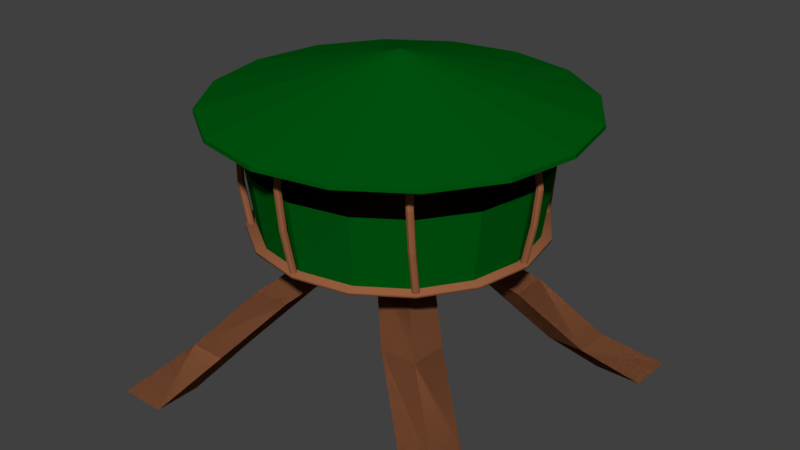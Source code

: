 # Source: ArrowTower_2.blend  (saved by Blender 2.79.0; exported with 4.5.12 LTS)
import bpy
from mathutils import Matrix  # noqa: F401  (used for matrix-valued properties, if any)

bpy.ops.wm.read_factory_settings(use_empty=True)
scene = bpy.context.scene
scene.name = 'Scene'

# ---- collections
col_collection_1 = bpy.data.collections.new('Collection 1'); scene.collection.children.link(col_collection_1)

# ---- materials (node trees are filled in below, after node groups)
mat_green_stuff = bpy.data.materials.new('green stuff')
mat_green_stuff.alpha_threshold = 0.0
mat_green_stuff.use_transparent_shadow = False
mat_green_stuff.diffuse_color = (0.0, 0.09462, 0.005318, 1.0)
mat_green_stuff.roughness = 0.5
mat_wood = bpy.data.materials.new('wood')
mat_wood.alpha_threshold = 0.0
mat_wood.use_transparent_shadow = False
mat_wood.diffuse_color = (0.2957, 0.1115, 0.0496, 1.0)
mat_wood.roughness = 0.5

# ---- material node trees

# ---- world
world_world = bpy.data.worlds.new('World'); scene.world = world_world
world_world.color = (0.05088, 0.05088, 0.05088)
world_world.use_sun_shadow = False
world_world.sun_shadow_jitter_overblur = 0.0
world_world.cycles.sampling_method = 'MANUAL'

# ---- meshes
me_circle_003 = bpy.data.meshes.new('Circle.003')
me_circle_003.from_pydata([(-0.3567, 0.8612, -0.03951), (-0.6591, 0.6591, -0.03951), (-0.8612, 0.3567, -0.03951), (-0.9321, -4.125e-08, -0.03951), (-0.8612, -0.3567, -0.03951), (-0.6591, -0.6591, -0.03951), (-0.3567, -0.8612, -0.03951), (-0.3854, 0.9245, 0.4454), (-0.7067, 0.7079, 0.4454), (-0.9207, 0.3877, 0.4454), (-1.001, -4.125e-08, 0.4454), (-0.9254, -0.3839, 0.4454), (-0.7035, -0.7085, 0.4454), (-0.3913, -0.9204, 0.4454), (0.0, 0.9321, -0.03951), (0.3567, 0.8612, -0.03951), (0.6591, 0.6591, -0.03951), (0.8612, 0.3567, -0.03951), (0.9321, -4.125e-08, -0.03951), (0.8612, -0.3567, -0.03951), (0.6591, -0.6591, -0.03951), (0.3567, -0.8612, -0.03951), (0.0, -0.9321, -0.03951), (0.0, 1.001, 0.4454), (0.3854, 0.9245, 0.4454), (0.7067, 0.7079, 0.4454), (0.9207, 0.3877, 0.4454), (1.001, -4.125e-08, 0.4454), (0.9254, -0.3839, 0.4454), (0.7035, -0.7085, 0.4454), (0.3913, -0.9204, 0.4454), (0.0, -1.004, 0.4454), (-1.174e-08, 1.273, 0.7356), (-1.174e-08, -9.336e-09, 1.078), (0.4873, 1.177, 0.7356), (0.9005, 0.9005, 0.7356), (1.177, 0.4873, 0.7356), (1.273, -6.5e-08, 0.7356), (1.177, -0.4873, 0.7356), (0.9005, -0.9005, 0.7356), (0.4873, -1.177, 0.7356), (1.805e-07, -1.273, 0.7356), (-0.4873, -1.177, 0.7356), (-0.9005, -0.9005, 0.7356), (-1.177, -0.4873, 0.7356), (-1.273, 5.849e-09, 0.7356), (-1.177, 0.4873, 0.7356), (-0.9005, 0.9005, 0.7356), (-0.4873, 1.177, 0.7356), (-1.077e-08, 1.273, 0.7656), (-1.077e-08, -9.473e-09, 1.108), (0.4873, 1.177, 0.7656), (0.9005, 0.9005, 0.7656), (1.177, 0.4873, 0.7656), (1.273, -6.514e-08, 0.7656), (1.177, -0.4873, 0.7656), (0.9005, -0.9005, 0.7656), (0.4873, -1.177, 0.7656), (1.815e-07, -1.273, 0.7656), (-0.4873, -1.177, 0.7656), (-0.9005, -0.9005, 0.7656), (-1.177, -0.4873, 0.7656), (-1.273, 5.713e-09, 0.7656), (-1.177, 0.4873, 0.7656), (-0.9005, 0.9005, 0.7656), (-0.4873, 1.177, 0.7656)], [], [(1, 8, 7, 0), (6, 13, 12, 5), (4, 11, 10, 3), (2, 9, 8, 1), (0, 7, 23, 14), (22, 31, 13, 6), (5, 12, 11, 4), (3, 10, 9, 2), (16, 15, 24, 25), (21, 20, 29, 30), (19, 18, 27, 28), (17, 16, 25, 26), (15, 14, 23, 24), (22, 21, 30, 31), (20, 19, 28, 29), (18, 17, 26, 27), (32, 34, 33), (34, 35, 33), (35, 36, 33), (36, 37, 33), (37, 38, 33), (38, 39, 33), (39, 40, 33), (40, 41, 33), (41, 42, 33), (42, 43, 33), (43, 44, 33), (44, 45, 33), (45, 46, 33), (46, 47, 33), (47, 48, 33), (48, 32, 33), (49, 50, 51), (51, 50, 52), (52, 50, 53), (53, 50, 54), (54, 50, 55), (55, 50, 56), (56, 50, 57), (57, 50, 58), (58, 50, 59), (59, 50, 60), (60, 50, 61), (61, 50, 62), (62, 50, 63), (63, 50, 64), (64, 50, 65), (65, 50, 49), (41, 40, 57, 58), (32, 48, 65, 49), (45, 44, 61, 62), (38, 37, 54, 55), (42, 41, 58, 59), (46, 45, 62, 63), (35, 34, 51, 52), (39, 38, 55, 56), (43, 42, 59, 60), (47, 46, 63, 64), (36, 35, 52, 53), (40, 39, 56, 57), (44, 43, 60, 61), (34, 32, 49, 51), (48, 47, 64, 65), (37, 36, 53, 54)])
me_circle_003.materials.append(mat_green_stuff)
me_circle_003.use_remesh_preserve_volume = False
me_circle_003.use_remesh_preserve_attributes = False
me_circle_003.use_mirror_vertex_groups = False
me_circle_003.update()
me_circle_002 = bpy.data.meshes.new('Circle.002')
me_circle_002.from_pydata([(-0.3827, 0.9239, 0.002469), (-0.7071, 0.7071, 0.002469), (-0.9239, 0.3827, 0.002469), (-1.0, -4.371e-08, 0.002469), (-0.9239, -0.3827, 0.002469), (-0.7071, -0.7071, 0.002469), (-0.3827, -0.9239, 0.002469), (-0.3827, 0.9239, 0.02469), (-0.7071, 0.7071, 0.02469), (-0.9239, 0.3827, 0.02469), (-1.0, -4.371e-08, 0.02469), (-0.9239, -0.3827, 0.02469), (-0.7071, -0.7071, 0.02469), (-0.3827, -0.9239, 0.02469), (0.0, 1.0, 0.002469), (0.3827, 0.9239, 0.002469), (0.7071, 0.7071, 0.002469), (0.9239, 0.3827, 0.002469), (1.0, -4.371e-08, 0.002469), (0.9239, -0.3827, 0.002469), (0.7071, -0.7071, 0.002469), (0.3827, -0.9239, 0.002469), (0.0, -1.0, 0.002469), (0.0, 1.0, 0.02469), (0.3827, 0.9239, 0.02469), (0.7071, 0.7071, 0.02469), (0.9239, 0.3827, 0.02469), (1.0, -4.371e-08, 0.02469), (0.9239, -0.3827, 0.02469), (0.7071, -0.7071, 0.02469), (0.3827, -0.9239, 0.02469), (0.0, -1.0, 0.02469), (-0.6762, 0.6683, 0.01437), (-0.7012, 0.7279, 0.8459), (-0.678, 0.6502, 0.01588), (-0.6988, 0.7101, 0.8428), (-0.6921, 0.6386, 0.01636), (-0.7098, 0.6956, 0.8417), (-0.7102, 0.6404, 0.01552), (-0.7278, 0.6929, 0.8431), (-0.7218, 0.6544, 0.01386), (-0.7422, 0.7036, 0.8464), (-0.72, 0.6725, 0.01235), (-0.7446, 0.7215, 0.8495), (-0.7059, 0.6841, 0.01188), (-0.7336, 0.736, 0.8506), (-0.6877, 0.6823, 0.01272), (-0.7156, 0.7387, 0.8491), (-0.7237, 0.7239, 0.5744), (-0.7256, 0.7058, 0.5759), (-0.7397, 0.6942, 0.5764), (-0.7578, 0.696, 0.5756), (-0.7694, 0.71, 0.5739), (-0.7676, 0.7281, 0.5724), (-0.7535, 0.7397, 0.5719), (-0.7353, 0.7379, 0.5728), (-0.6998, 0.6974, 0.3043), (-0.714, 0.6858, 0.3047), (-0.7321, 0.6876, 0.3039), (-0.7437, 0.7016, 0.3022), (-0.7419, 0.7197, 0.3007), (-0.7277, 0.7313, 0.3002), (-0.7096, 0.7296, 0.3011), (-0.698, 0.7155, 0.3027), (0.7105, 0.6934, 0.01798), (0.6836, 0.7541, 0.8561), (0.7087, 0.6753, 0.01949), (0.686, 0.7363, 0.853), (0.6946, 0.6637, 0.01997), (0.6749, 0.7218, 0.8518), (0.6764, 0.6654, 0.01913), (0.6569, 0.7191, 0.8533), (0.6649, 0.6795, 0.01747), (0.6425, 0.7298, 0.8566), (0.6667, 0.6976, 0.01596), (0.6401, 0.7477, 0.8596), (0.6808, 0.7091, 0.01549), (0.6511, 0.7622, 0.8608), (0.699, 0.7074, 0.01632), (0.6691, 0.7649, 0.8593), (0.7199, 0.774, 0.5837), (0.7181, 0.7559, 0.5852), (0.704, 0.7443, 0.5857), (0.6858, 0.7461, 0.5848), (0.6743, 0.7601, 0.5832), (0.6761, 0.7782, 0.5817), (0.6902, 0.7898, 0.5812), (0.7084, 0.788, 0.582), (0.7088, 0.7212, 0.3144), (0.6947, 0.7096, 0.3149), (0.6766, 0.7114, 0.3141), (0.665, 0.7254, 0.3124), (0.6668, 0.7435, 0.3109), (0.6809, 0.7551, 0.3104), (0.6991, 0.7533, 0.3113), (0.7106, 0.7393, 0.3129), (0.9523, -0.008253, 0.01734), (0.9865, -0.006064, 0.8389), (0.9408, 0.005829, 0.0189), (0.9717, 0.003639, 0.8343), (0.9426, 0.024, 0.01872), (0.9678, 0.02144, 0.8333), (0.9565, 0.03562, 0.0169), (0.977, 0.0369, 0.8364), (0.9745, 0.03388, 0.01452), (0.9939, 0.04097, 0.8418), (0.9861, 0.0198, 0.01296), (1.009, 0.03127, 0.8463), (0.9843, 0.001626, 0.01314), (1.013, 0.01347, 0.8473), (0.9704, -0.009994, 0.01495), (1.003, -0.00199, 0.8442), (1.038, -0.01729, 0.5462), (1.027, -0.00321, 0.5478), (1.029, 0.01496, 0.5476), (1.042, 0.02658, 0.5458), (1.061, 0.02484, 0.5434), (1.072, 0.01076, 0.5419), (1.07, -0.007412, 0.542), (1.056, -0.01903, 0.5439), (1.002, -0.002693, 0.3053), (1.004, 0.01548, 0.3051), (1.018, 0.0271, 0.3033), (1.036, 0.02536, 0.3009), (1.047, 0.01128, 0.2994), (1.046, -0.006895, 0.2995), (1.032, -0.01852, 0.3014), (1.014, -0.01677, 0.3037), (0.6639, -0.6837, 0.01834), (0.6451, -0.7273, 0.8439), (0.6694, -0.6663, 0.01985), (0.6455, -0.7097, 0.839), (0.6856, -0.658, 0.02033), (0.6583, -0.6967, 0.8384), (0.703, -0.6634, 0.01949), (0.6761, -0.696, 0.8424), (0.7114, -0.6795, 0.01783), (0.6885, -0.708, 0.8486), (0.7059, -0.6969, 0.01632), (0.6881, -0.7256, 0.8535), (0.6896, -0.7053, 0.01585), (0.6752, -0.7385, 0.8541), (0.6722, -0.6998, 0.01668), (0.6574, -0.7392, 0.8501), (0.6751, -0.7569, 0.5854), (0.6807, -0.7396, 0.5869), (0.6969, -0.7312, 0.5873), (0.7143, -0.7366, 0.5865), (0.7227, -0.7528, 0.5848), (0.7172, -0.7701, 0.5833), (0.7009, -0.7785, 0.5829), (0.6835, -0.773, 0.5837), (0.681, -0.7171, 0.3082), (0.6972, -0.7087, 0.3087), (0.7146, -0.7142, 0.3079), (0.723, -0.7303, 0.3062), (0.7175, -0.7476, 0.3047), (0.7013, -0.756, 0.3042), (0.6839, -0.7505, 0.3051), (0.6755, -0.7344, 0.3067), (-0.04405, -0.9553, 0.0263), (-0.08144, -0.9846, 0.8518), (-0.03089, -0.9428, 0.02781), (-0.07265, -0.9693, 0.847), (-0.01264, -0.9432, 0.02829), (-0.05516, -0.9641, 0.8464), (-2.444e-06, -0.9564, 0.02745), (-0.0392, -0.9721, 0.8503), (-0.0003754, -0.9745, 0.02579), (-0.03412, -0.9884, 0.8566), (-0.01354, -0.9871, 0.02428), (-0.0429, -1.004, 0.8614), (-0.03179, -0.9867, 0.02381), (-0.0604, -1.009, 0.862), (-0.04443, -0.9735, 0.02464), (-0.07636, -1.001, 0.8581), (-0.06929, -1.025, 0.5933), (-0.05612, -1.012, 0.5948), (-0.03788, -1.013, 0.5953), (-0.02524, -1.026, 0.5945), (-0.02561, -1.044, 0.5928), (-0.03878, -1.057, 0.5913), (-0.05702, -1.056, 0.5908), (-0.06966, -1.043, 0.5917), (-0.04505, -0.9929, 0.3162), (-0.0268, -0.9933, 0.3167), (-0.01416, -1.006, 0.3158), (-0.01454, -1.025, 0.3142), (-0.0277, -1.037, 0.3126), (-0.04595, -1.037, 0.3122), (-0.05859, -1.024, 0.313), (-0.05821, -1.005, 0.3147), (-0.692, -0.6549, 0.01909), (-0.7537, -0.6745, 0.8506), (-0.6741, -0.6584, 0.0206), (-0.7357, -0.6737, 0.8475), (-0.6639, -0.6734, 0.02108), (-0.7222, -0.686, 0.8464), (-0.6672, -0.6914, 0.02024), (-0.7212, -0.7042, 0.8479), (-0.6822, -0.7016, 0.01858), (-0.7331, -0.7176, 0.8511), (-0.7001, -0.6982, 0.01707), (-0.7511, -0.7184, 0.8542), (-0.7104, -0.6831, 0.0166), (-0.7646, -0.7061, 0.8553), (-0.707, -0.6652, 0.01744), (-0.7656, -0.6879, 0.8538), (-0.7714, -0.6443, 0.5791), (-0.7535, -0.6477, 0.5806), (-0.7433, -0.6628, 0.5811), (-0.7466, -0.6807, 0.5803), (-0.7616, -0.691, 0.5786), (-0.7795, -0.6876, 0.5771), (-0.7898, -0.6725, 0.5766), (-0.7864, -0.6546, 0.5775), (-0.7231, -0.6759, 0.309), (-0.7129, -0.691, 0.3094), (-0.7162, -0.7089, 0.3086), (-0.7312, -0.7192, 0.307), (-0.7491, -0.7158, 0.3054), (-0.7594, -0.7007, 0.305), (-0.756, -0.6828, 0.3058), (-0.741, -0.6725, 0.3075), (0.03329, 0.9754, 0.02231), (0.006329, 1.036, 0.8376), (0.03148, 0.9573, 0.02382), (0.008728, 1.018, 0.8345), (0.01737, 0.9457, 0.02429), (-0.002302, 1.004, 0.8334), (-0.0007893, 0.9475, 0.02346), (-0.0203, 1.001, 0.8349), (-0.01235, 0.9615, 0.0218), (-0.03472, 1.012, 0.8381), (-0.01054, 0.9796, 0.02029), (-0.03712, 1.03, 0.8412), (0.003578, 0.9912, 0.01981), (-0.02609, 1.044, 0.8423), (0.02173, 0.9894, 0.02065), (-0.008095, 1.047, 0.8408), (0.03605, 1.043, 0.5889), (0.03425, 1.025, 0.5904), (0.02013, 1.013, 0.5909), (0.001975, 1.015, 0.5901), (-0.009583, 1.029, 0.5884), (-0.007774, 1.047, 0.5869), (0.006342, 1.059, 0.5864), (0.0245, 1.057, 0.5873), (0.007643, 1.006, 0.3188), (-0.006473, 0.9941, 0.3192), (-0.02463, 0.9958, 0.3184), (-0.03619, 1.01, 0.3167), (-0.03438, 1.028, 0.3152), (-0.02026, 1.04, 0.3148), (-0.002106, 1.038, 0.3156), (0.009452, 1.024, 0.3172), (-0.9605, 0.007441, 0.008843), (-1.025, 0.001223, 0.8404), (-0.9438, 0.0003527, 0.01035), (-1.007, -0.001765, 0.8373), (-0.9369, -0.01656, 0.01083), (-0.9966, -0.0166, 0.8361), (-0.944, -0.03338, 0.009991), (-0.9994, -0.03458, 0.8376), (-0.9608, -0.04026, 0.008332), (-1.014, -0.04518, 0.8408), (-0.9775, -0.03318, 0.006823), (-1.032, -0.0422, 0.8439), (-0.9844, -0.01627, 0.006348), (-1.042, -0.02737, 0.8451), (-0.9774, 0.0005569, 0.007185), (-1.039, -0.009381, 0.8436), (-1.053, 0.03165, 0.5689), (-1.036, 0.02456, 0.5704), (-1.029, 0.007655, 0.5709), (-1.036, -0.009169, 0.57), (-1.053, -0.01605, 0.5684), (-1.07, -0.008965, 0.5669), (-1.077, 0.007944, 0.5664), (-1.07, 0.02477, 0.5672), (-0.9954, -0.006562, 0.2987), (-0.9885, -0.02347, 0.2992), (-0.9955, -0.04029, 0.2984), (-1.012, -0.04718, 0.2967), (-1.029, -0.04009, 0.2952), (-1.036, -0.02318, 0.2947), (-1.029, -0.006357, 0.2956), (-1.012, 0.0005267, 0.2972), (-1.339, -1.339, -1.235), (-1.044, -0.9514, -0.9242), (-1.339, -1.001, -1.235), (-1.044, -0.6854, -0.9242), (-1.001, -1.339, -1.235), (-0.7777, -0.9514, -0.9242), (-1.001, -1.001, -1.235), (-0.7777, -0.6854, -0.9242), (-0.6744, -0.671, -0.485), (-0.6744, -0.405, -0.485), (-0.4083, -0.671, -0.485), (-0.4083, -0.405, -0.485), (-0.2547, -0.2545, -0.09428), (-0.382, -0.3817, 0.0009407), (1.339, -1.339, -1.235), (1.044, -0.9514, -0.9242), (1.339, -1.001, -1.235), (1.044, -0.6854, -0.9242), (1.001, -1.339, -1.235), (0.7777, -0.9514, -0.9242), (1.001, -1.001, -1.235), (0.7777, -0.6854, -0.9242), (0.6744, -0.671, -0.485), (0.6744, -0.405, -0.485), (0.4083, -0.671, -0.485), (0.4083, -0.405, -0.485), (0.2547, -0.2545, -0.09428), (0.0, -0.2545, -0.09428), (0.382, -0.3817, 0.0009407), (0.0, -0.3817, 0.0009406), (-1.339, 1.339, -1.235), (-1.044, 0.9514, -0.9242), (-1.339, 1.001, -1.235), (-1.044, 0.6854, -0.9242), (-1.001, 1.339, -1.235), (-0.7777, 0.9514, -0.9242), (-1.001, 1.001, -1.235), (-0.7777, 0.6854, -0.9242), (-0.6744, 0.671, -0.485), (-0.6744, 0.405, -0.485), (-0.4083, 0.671, -0.485), (-0.4083, 0.405, -0.485), (-0.2547, 0.2545, -0.09428), (-0.2547, -1.192e-07, -0.09428), (-0.382, 0.3817, 0.0009407), (-0.382, -1.192e-07, 0.0009406), (1.339, 1.339, -1.235), (1.044, 0.9514, -0.9242), (1.339, 1.001, -1.235), (1.044, 0.6854, -0.9242), (1.001, 1.339, -1.235), (0.7777, 0.9514, -0.9242), (1.001, 1.001, -1.235), (0.7777, 0.6854, -0.9242), (0.6744, 0.671, -0.485), (0.6744, 0.405, -0.485), (0.4083, 0.671, -0.485), (0.4083, 0.405, -0.485), (0.2547, 0.2545, -0.09428), (0.2547, -1.192e-07, -0.09428), (1.192e-07, 0.2545, -0.09428), (1.192e-07, -1.192e-07, -0.09428), (0.382, 0.3817, 0.0009407), (0.382, -1.192e-07, 0.0009406), (1.192e-07, 0.3817, 0.0009406), (1.192e-07, -1.192e-07, 0.0009406), (-1.339, -1.339, -1.235), (-1.044, -0.9514, -0.9242), (-1.339, -1.001, -1.235), (-1.044, -0.6854, -0.9242), (-1.001, -1.339, -1.235), (-0.7777, -0.9514, -0.9242), (-1.001, -1.001, -1.235), (-0.7777, -0.6854, -0.9242), (-0.6744, -0.671, -0.485), (-0.6744, -0.405, -0.485), (-0.4083, -0.671, -0.485), (-0.4083, -0.405, -0.485), (-0.2547, -0.2545, -0.09428), (-0.382, -0.3817, 0.0009407), (1.339, -1.339, -1.235), (1.044, -0.9514, -0.9242), (1.339, -1.001, -1.235), (1.044, -0.6854, -0.9242), (1.001, -1.339, -1.235), (0.7777, -0.9514, -0.9242), (1.001, -1.001, -1.235), (0.7777, -0.6854, -0.9242), (0.6744, -0.671, -0.485), (0.6744, -0.405, -0.485), (0.4083, -0.671, -0.485), (0.4083, -0.405, -0.485), (0.2547, -0.2545, -0.09428), (0.0, -0.2545, -0.09428), (0.382, -0.3817, 0.0009407), (0.0, -0.3817, 0.0009406), (-1.339, 1.339, -1.235), (-1.044, 0.9514, -0.9242), (-1.339, 1.001, -1.235), (-1.044, 0.6854, -0.9242), (-1.001, 1.339, -1.235), (-0.7777, 0.9514, -0.9242), (-1.001, 1.001, -1.235), (-0.7777, 0.6854, -0.9242), (-0.6744, 0.671, -0.485), (-0.6744, 0.405, -0.485), (-0.4083, 0.671, -0.485), (-0.4083, 0.405, -0.485), (-0.2547, 0.2545, -0.09428), (-0.2547, -1.192e-07, -0.09428), (-0.382, 0.3817, 0.0009407), (-0.382, -1.192e-07, 0.0009406), (1.339, 1.339, -1.235), (1.044, 0.9514, -0.9242), (1.339, 1.001, -1.235), (1.044, 0.6854, -0.9242), (1.001, 1.339, -1.235), (0.7777, 0.9514, -0.9242), (1.001, 1.001, -1.235), (0.7777, 0.6854, -0.9242), (0.6744, 0.671, -0.485), (0.6744, 0.405, -0.485), (0.4083, 0.671, -0.485), (0.4083, 0.405, -0.485), (0.2547, 0.2545, -0.09428), (0.2547, -1.192e-07, -0.09428), (1.192e-07, 0.2545, -0.09428), (1.192e-07, -1.192e-07, -0.09428), (0.382, 0.3817, 0.0009407), (0.382, -1.192e-07, 0.0009406), (1.192e-07, 0.3817, 0.0009406), (1.192e-07, -1.192e-07, 0.0009406)], [], [(3, 4, 11, 10), (0, 1, 8, 7), (4, 5, 12, 11), (1, 2, 9, 8), (5, 6, 13, 12), (2, 3, 10, 9), (14, 0, 7, 23), (6, 22, 31, 13), (15, 16, 17, 18, 19, 20, 21, 22, 6, 5, 4, 3, 2, 1, 0, 14), (18, 27, 28, 19), (15, 24, 25, 16), (19, 28, 29, 20), (16, 25, 26, 17), (20, 29, 30, 21), (17, 26, 27, 18), (14, 23, 24, 15), (21, 30, 31, 22), (24, 23, 7, 8, 9, 10, 11, 12, 13, 31, 30, 29, 28, 27, 26, 25), (48, 33, 35, 49), (49, 35, 37, 50), (50, 37, 39, 51), (51, 39, 41, 52), (52, 41, 43, 53), (53, 43, 45, 54), (35, 33, 47, 45, 43, 41, 39, 37), (54, 45, 47, 55), (55, 47, 33, 48), (32, 34, 36, 38, 40, 42, 44, 46), (62, 55, 48, 63), (61, 54, 55, 62), (60, 53, 54, 61), (59, 52, 53, 60), (58, 51, 52, 59), (57, 50, 51, 58), (56, 49, 50, 57), (63, 48, 49, 56), (32, 63, 56, 34), (34, 56, 57, 36), (36, 57, 58, 38), (38, 58, 59, 40), (40, 59, 60, 42), (42, 60, 61, 44), (44, 61, 62, 46), (46, 62, 63, 32), (80, 65, 67, 81), (81, 67, 69, 82), (82, 69, 71, 83), (83, 71, 73, 84), (84, 73, 75, 85), (85, 75, 77, 86), (67, 65, 79, 77, 75, 73, 71, 69), (86, 77, 79, 87), (87, 79, 65, 80), (64, 66, 68, 70, 72, 74, 76, 78), (94, 87, 80, 95), (93, 86, 87, 94), (92, 85, 86, 93), (91, 84, 85, 92), (90, 83, 84, 91), (89, 82, 83, 90), (88, 81, 82, 89), (95, 80, 81, 88), (64, 95, 88, 66), (66, 88, 89, 68), (68, 89, 90, 70), (70, 90, 91, 72), (72, 91, 92, 74), (74, 92, 93, 76), (76, 93, 94, 78), (78, 94, 95, 64), (112, 97, 99, 113), (113, 99, 101, 114), (114, 101, 103, 115), (115, 103, 105, 116), (116, 105, 107, 117), (117, 107, 109, 118), (99, 97, 111, 109, 107, 105, 103, 101), (118, 109, 111, 119), (119, 111, 97, 112), (96, 98, 100, 102, 104, 106, 108, 110), (126, 119, 112, 127), (125, 118, 119, 126), (124, 117, 118, 125), (123, 116, 117, 124), (122, 115, 116, 123), (121, 114, 115, 122), (120, 113, 114, 121), (127, 112, 113, 120), (96, 127, 120, 98), (98, 120, 121, 100), (100, 121, 122, 102), (102, 122, 123, 104), (104, 123, 124, 106), (106, 124, 125, 108), (108, 125, 126, 110), (110, 126, 127, 96), (144, 129, 131, 145), (145, 131, 133, 146), (146, 133, 135, 147), (147, 135, 137, 148), (148, 137, 139, 149), (149, 139, 141, 150), (131, 129, 143, 141, 139, 137, 135, 133), (150, 141, 143, 151), (151, 143, 129, 144), (128, 130, 132, 134, 136, 138, 140, 142), (158, 151, 144, 159), (157, 150, 151, 158), (156, 149, 150, 157), (155, 148, 149, 156), (154, 147, 148, 155), (153, 146, 147, 154), (152, 145, 146, 153), (159, 144, 145, 152), (128, 159, 152, 130), (130, 152, 153, 132), (132, 153, 154, 134), (134, 154, 155, 136), (136, 155, 156, 138), (138, 156, 157, 140), (140, 157, 158, 142), (142, 158, 159, 128), (176, 161, 163, 177), (177, 163, 165, 178), (178, 165, 167, 179), (179, 167, 169, 180), (180, 169, 171, 181), (181, 171, 173, 182), (163, 161, 175, 173, 171, 169, 167, 165), (182, 173, 175, 183), (183, 175, 161, 176), (160, 162, 164, 166, 168, 170, 172, 174), (190, 183, 176, 191), (189, 182, 183, 190), (188, 181, 182, 189), (187, 180, 181, 188), (186, 179, 180, 187), (185, 178, 179, 186), (184, 177, 178, 185), (191, 176, 177, 184), (160, 191, 184, 162), (162, 184, 185, 164), (164, 185, 186, 166), (166, 186, 187, 168), (168, 187, 188, 170), (170, 188, 189, 172), (172, 189, 190, 174), (174, 190, 191, 160), (208, 193, 195, 209), (209, 195, 197, 210), (210, 197, 199, 211), (211, 199, 201, 212), (212, 201, 203, 213), (213, 203, 205, 214), (195, 193, 207, 205, 203, 201, 199, 197), (214, 205, 207, 215), (215, 207, 193, 208), (192, 194, 196, 198, 200, 202, 204, 206), (222, 215, 208, 223), (221, 214, 215, 222), (220, 213, 214, 221), (219, 212, 213, 220), (218, 211, 212, 219), (217, 210, 211, 218), (216, 209, 210, 217), (223, 208, 209, 216), (192, 223, 216, 194), (194, 216, 217, 196), (196, 217, 218, 198), (198, 218, 219, 200), (200, 219, 220, 202), (202, 220, 221, 204), (204, 221, 222, 206), (206, 222, 223, 192), (240, 225, 227, 241), (241, 227, 229, 242), (242, 229, 231, 243), (243, 231, 233, 244), (244, 233, 235, 245), (245, 235, 237, 246), (227, 225, 239, 237, 235, 233, 231, 229), (246, 237, 239, 247), (247, 239, 225, 240), (224, 226, 228, 230, 232, 234, 236, 238), (254, 247, 240, 255), (253, 246, 247, 254), (252, 245, 246, 253), (251, 244, 245, 252), (250, 243, 244, 251), (249, 242, 243, 250), (248, 241, 242, 249), (255, 240, 241, 248), (224, 255, 248, 226), (226, 248, 249, 228), (228, 249, 250, 230), (230, 250, 251, 232), (232, 251, 252, 234), (234, 252, 253, 236), (236, 253, 254, 238), (238, 254, 255, 224), (272, 257, 259, 273), (273, 259, 261, 274), (274, 261, 263, 275), (275, 263, 265, 276), (276, 265, 267, 277), (277, 267, 269, 278), (259, 257, 271, 269, 267, 265, 263, 261), (278, 269, 271, 279), (279, 271, 257, 272), (256, 258, 260, 262, 264, 266, 268, 270), (286, 279, 272, 287), (285, 278, 279, 286), (284, 277, 278, 285), (283, 276, 277, 284), (282, 275, 276, 283), (281, 274, 275, 282), (280, 273, 274, 281), (287, 272, 273, 280), (256, 287, 280, 258), (258, 280, 281, 260), (260, 281, 282, 262), (262, 282, 283, 264), (264, 283, 284, 266), (266, 284, 285, 268), (268, 285, 286, 270), (270, 286, 287, 256), (288, 289, 291, 290), (290, 291, 295, 294), (294, 295, 293, 292), (292, 293, 289, 288), (290, 294, 292, 288), (293, 295, 299, 298), (297, 296, 300, 331), (291, 289, 296, 297), (289, 293, 298, 296), (295, 291, 297, 299), (300, 315, 317, 301), (296, 298, 315, 300), (299, 297, 331, 349), (298, 299, 349, 315), (353, 333, 301, 317), (331, 300, 301, 333), (302, 304, 305, 303), (304, 308, 309, 305), (308, 306, 307, 309), (306, 302, 303, 307), (304, 302, 306, 308), (307, 312, 313, 309), (311, 347, 314, 310), (305, 311, 310, 303), (303, 310, 312, 307), (309, 313, 311, 305), (314, 316, 317, 315), (310, 314, 315, 312), (313, 349, 347, 311), (312, 315, 349, 313), (353, 317, 316, 351), (315, 317, 353, 349), (347, 351, 316, 314), (318, 320, 321, 319), (320, 324, 325, 321), (324, 322, 323, 325), (322, 318, 319, 323), (320, 318, 322, 324), (323, 328, 329, 325), (327, 331, 330, 326), (321, 327, 326, 319), (319, 326, 328, 323), (325, 329, 327, 321), (330, 332, 352, 348), (326, 330, 348, 328), (329, 349, 331, 327), (328, 348, 349, 329), (353, 352, 332, 333), (349, 353, 333, 331), (331, 333, 332, 330), (334, 335, 337, 336), (336, 337, 341, 340), (340, 341, 339, 338), (338, 339, 335, 334), (336, 340, 338, 334), (339, 341, 345, 344), (343, 342, 346, 347), (337, 335, 342, 343), (335, 339, 344, 342), (341, 337, 343, 345), (346, 348, 352, 350), (342, 344, 348, 346), (345, 343, 347, 349), (344, 345, 349, 348), (353, 351, 350, 352), (349, 353, 351, 347), (348, 349, 353, 352), (347, 346, 350, 351), (354, 355, 357, 356), (356, 357, 361, 360), (360, 361, 359, 358), (358, 359, 355, 354), (356, 360, 358, 354), (359, 361, 365, 364), (363, 362, 366, 397), (357, 355, 362, 363), (355, 359, 364, 362), (361, 357, 363, 365), (366, 381, 383, 367), (362, 364, 381, 366), (365, 363, 397, 415), (364, 365, 415, 381), (419, 399, 367, 383), (397, 366, 367, 399), (368, 370, 371, 369), (370, 374, 375, 371), (374, 372, 373, 375), (372, 368, 369, 373), (370, 368, 372, 374), (373, 378, 379, 375), (377, 413, 380, 376), (371, 377, 376, 369), (369, 376, 378, 373), (375, 379, 377, 371), (380, 382, 383, 381), (376, 380, 381, 378), (379, 415, 413, 377), (378, 381, 415, 379), (419, 383, 382, 417), (381, 383, 419, 415), (413, 417, 382, 380), (384, 386, 387, 385), (386, 390, 391, 387), (390, 388, 389, 391), (388, 384, 385, 389), (386, 384, 388, 390), (389, 394, 395, 391), (393, 397, 396, 392), (387, 393, 392, 385), (385, 392, 394, 389), (391, 395, 393, 387), (396, 398, 418, 414), (392, 396, 414, 394), (395, 415, 397, 393), (394, 414, 415, 395), (419, 418, 398, 399), (415, 419, 399, 397), (397, 399, 398, 396), (400, 401, 403, 402), (402, 403, 407, 406), (406, 407, 405, 404), (404, 405, 401, 400), (402, 406, 404, 400), (405, 407, 411, 410), (409, 408, 412, 413), (403, 401, 408, 409), (401, 405, 410, 408), (407, 403, 409, 411), (412, 414, 418, 416), (408, 410, 414, 412), (411, 409, 413, 415), (410, 411, 415, 414), (419, 417, 416, 418), (415, 413, 417, 419), (414, 415, 419, 418), (413, 412, 416, 417)])
me_circle_002.polygons.foreach_set('use_smooth', [1, 1, 1, 1, 1, 1, 1, 1, 1, 1, 1, 1, 1, 1, 1, 1, 1, 1, 0, 0, 0, 0, 0, 0, 0, 0, 0, 0, 0, 0, 0, 0, 0, 0, 0, 0, 0, 0, 0, 0, 0, 0, 0, 0, 0, 0, 0, 0, 0, 0, 0, 0, 0, 0, 0, 0, 0, 0, 0, 0, 0, 0, 0, 0, 0, 0, 0, 0, 0, 0, 0, 0, 0, 0, 0, 0, 0, 0, 0, 0, 0, 0, 0, 0, 0, 0, 0, 0, 0, 0, 0, 0, 0, 0, 0, 0, 0, 0, 0, 0, 0, 0, 0, 0, 0, 0, 0, 0, 0, 0, 0, 0, 0, 0, 0, 0, 0, 0, 0, 0, 0, 0, 0, 0, 0, 0, 0, 0, 0, 0, 0, 0, 0, 0, 0, 0, 0, 0, 0, 0, 0, 0, 0, 0, 0, 0, 0, 0, 0, 0, 0, 0, 0, 0, 0, 0, 0, 0, 0, 0, 0, 0, 0, 0, 0, 0, 0, 0, 0, 0, 0, 0, 0, 0, 0, 0, 0, 0, 0, 0, 0, 0, 0, 0, 0, 0, 0, 0, 0, 0, 0, 0, 0, 0, 0, 0, 0, 0, 0, 0, 0, 0, 0, 0, 0, 0, 0, 0, 0, 0, 0, 0, 0, 0, 0, 0, 0, 0, 0, 0, 0, 0, 0, 0, 0, 0, 0, 0, 0, 0, 0, 0, 0, 0, 0, 0, 0, 0, 0, 0, 0, 0, 0, 0, 0, 0, 0, 0, 0, 0, 0, 0, 0, 0, 0, 0, 0, 0, 0, 0, 0, 0, 0, 0, 0, 0, 0, 0, 0, 0, 0, 0, 0, 0, 0, 0, 0, 0, 0, 0, 0, 0, 0, 0, 0, 0, 0, 0, 0, 0, 0, 0, 0, 0, 0, 0, 0, 0, 0, 0, 0, 0, 0, 0, 0, 0, 0, 0, 0, 0, 0, 0, 0, 0, 0, 0, 0, 0, 0, 0, 0, 0, 0, 0, 0, 0, 0, 0, 0, 0, 0, 0, 0, 0, 0, 0, 0, 0, 0, 0, 0, 0, 0, 0, 0, 0, 0, 0, 0, 0, 0, 0, 0, 0, 0, 0, 0, 0, 0, 0, 0, 0])
me_circle_002.materials.append(mat_wood)
me_circle_002.use_remesh_preserve_volume = False
me_circle_002.use_remesh_preserve_attributes = False
me_circle_002.use_mirror_vertex_groups = False
me_circle_002.update()

# ---- objects
ob_fense = bpy.data.objects.new('Fense', me_circle_003)
ob_floor = bpy.data.objects.new('Floor', me_circle_002)

# ---- transforms, parenting, visibility, modifiers, constraints
ob_fense.location = (0.0, 0.0, 1.305)
ob_fense.lineart.crease_threshold = 0.0
ob_floor.location = (0.0, 0.0, 1.245)
ob_floor.lineart.crease_threshold = 0.0

# ---- collection membership
col_collection_1.objects.link(ob_fense)
col_collection_1.objects.link(ob_floor)

# ---- scene / render settings (as saved in the file)
scene.frame_start = 1; scene.frame_end = 250; scene.frame_set(52)
scene.render.engine = 'BLENDER_EEVEE_NEXT'
scene.render.resolution_percentage = 50
scene.render.dither_intensity = 0.0
scene.cycles.use_denoising = False
scene.cycles.samples = 128
scene.cycles.sampling_pattern = 'TABULATED_SOBOL'
scene.cycles.use_adaptive_sampling = False
scene.cycles.use_light_tree = False
scene.cycles.blur_glossy = 0.0
scene.cycles.sample_clamp_indirect = 0.0
scene.view_settings.view_transform = 'Standard'
bpy.context.view_layer.update()

# ---- added for rendering (the .blend has no active camera and no usable light): camera, sun
cam_auto = bpy.data.cameras.new('AutoCamera')
cam_auto.lens = 50.0
cam_auto.sensor_width = 36.0
cam_auto.clip_end = 1000.0
ob_auto_camera = bpy.data.objects.new('AutoCamera', cam_auto)
scene.collection.objects.link(ob_auto_camera)
ob_auto_camera.location = (4.14963, -4.97956, 4.53118)
ob_auto_camera.rotation_euler = (1.09748, -7.21219e-08, 0.694738)
scene.camera = ob_auto_camera
light_auto_sun = bpy.data.lights.new('AutoSun', 'SUN')
light_auto_sun.energy = 3.0
light_auto_sun.angle = 0.0523599
ob_auto_sun = bpy.data.objects.new('AutoSun', light_auto_sun)
scene.collection.objects.link(ob_auto_sun)
ob_auto_sun.rotation_euler = (0.872665, 0.174533, 0.523599)
bpy.context.view_layer.update()
